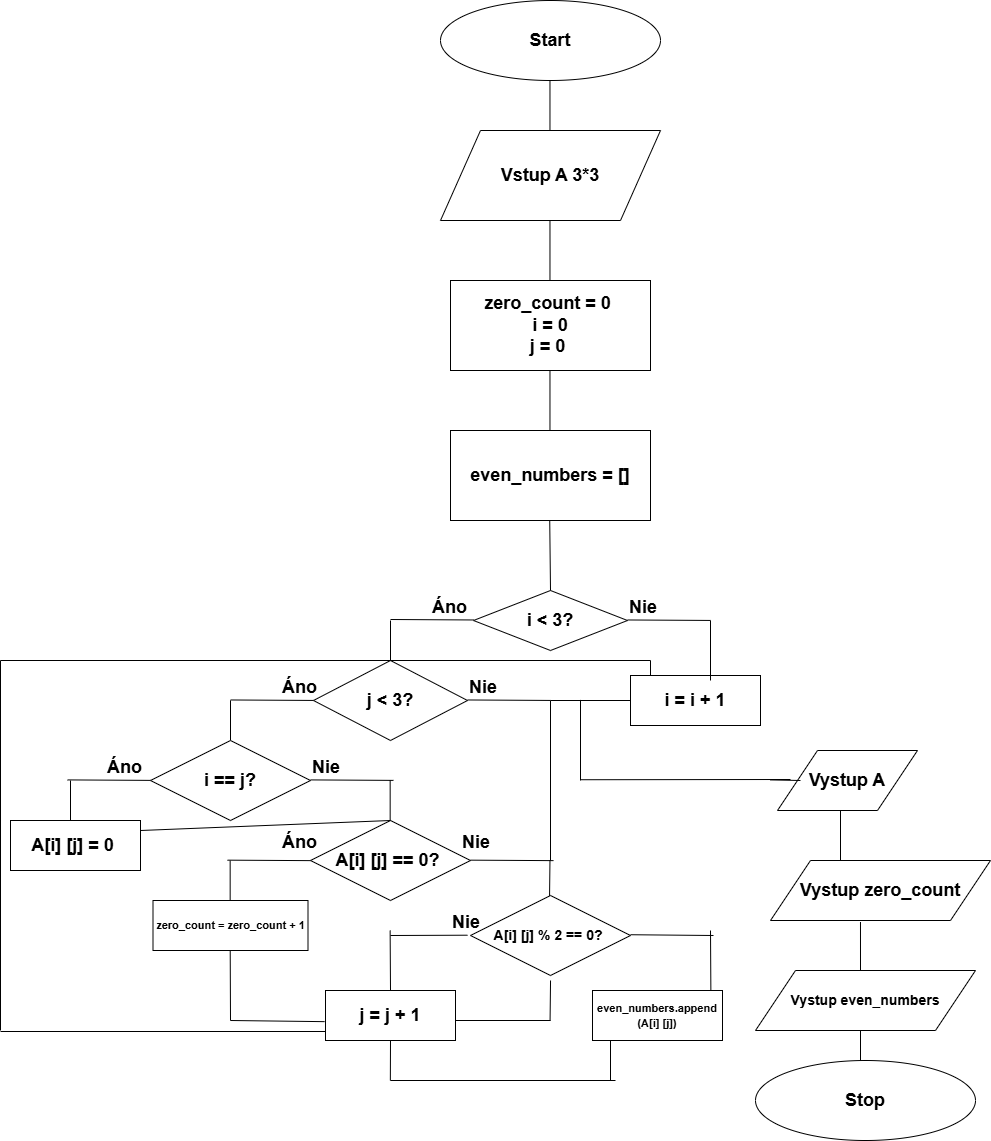

The diagram above was exported from draw.io. Its source (the exported page's mxGraphModel, read from the mxfile embedded in the PNG):
<mxGraphModel dx="690" dy="521" grid="1" gridSize="10" guides="1" tooltips="1" connect="1" arrows="1" fold="1" page="1" pageScale="1" pageWidth="583" pageHeight="827" math="0" shadow="0">
  <root>
    <mxCell id="0" />
    <mxCell id="1" parent="0" />
    <mxCell id="i7kPgbgozhsYtVm8HQvp-1" value="&lt;font style=&quot;font-size: 18px;&quot;&gt;&lt;b&gt;Start&lt;/b&gt;&lt;/font&gt;" style="ellipse;whiteSpace=wrap;html=1;" parent="1" vertex="1">
      <mxGeometry x="450" y="20" width="220" height="80" as="geometry" />
    </mxCell>
    <mxCell id="i7kPgbgozhsYtVm8HQvp-2" value="" style="endArrow=none;html=1;rounded=0;" parent="1" edge="1">
      <mxGeometry width="50" height="50" relative="1" as="geometry">
        <mxPoint x="559.47" y="160" as="sourcePoint" />
        <mxPoint x="559.47" y="100" as="targetPoint" />
      </mxGeometry>
    </mxCell>
    <mxCell id="i7kPgbgozhsYtVm8HQvp-3" value="&lt;div style=&quot;text-align: left;&quot;&gt;&lt;b&gt;&lt;font size=&quot;4&quot;&gt;Vstup A 3*3&lt;/font&gt;&lt;/b&gt;&lt;/div&gt;" style="shape=parallelogram;perimeter=parallelogramPerimeter;whiteSpace=wrap;html=1;fixedSize=1;size=40;" parent="1" vertex="1">
      <mxGeometry x="450" y="150" width="220" height="90" as="geometry" />
    </mxCell>
    <mxCell id="i7kPgbgozhsYtVm8HQvp-5" value="" style="endArrow=none;html=1;rounded=0;" parent="1" edge="1">
      <mxGeometry width="50" height="50" relative="1" as="geometry">
        <mxPoint x="559.47" y="300" as="sourcePoint" />
        <mxPoint x="559.47" y="240" as="targetPoint" />
      </mxGeometry>
    </mxCell>
    <mxCell id="i7kPgbgozhsYtVm8HQvp-7" value="&lt;font size=&quot;4&quot;&gt;&lt;b&gt;zero_count = 0&amp;nbsp;&lt;/b&gt;&lt;/font&gt;&lt;div&gt;&lt;font size=&quot;4&quot;&gt;&lt;b&gt;i = 0&lt;/b&gt;&lt;/font&gt;&lt;/div&gt;&lt;div&gt;&lt;font size=&quot;4&quot;&gt;&lt;b&gt;j = 0&amp;nbsp;&lt;/b&gt;&lt;/font&gt;&lt;/div&gt;" style="rounded=0;whiteSpace=wrap;html=1;" parent="1" vertex="1">
      <mxGeometry x="460" y="300" width="200" height="90" as="geometry" />
    </mxCell>
    <mxCell id="i7kPgbgozhsYtVm8HQvp-8" value="" style="endArrow=none;html=1;rounded=0;" parent="1" edge="1">
      <mxGeometry width="50" height="50" relative="1" as="geometry">
        <mxPoint x="559.47" y="450" as="sourcePoint" />
        <mxPoint x="559.47" y="390" as="targetPoint" />
      </mxGeometry>
    </mxCell>
    <mxCell id="i7kPgbgozhsYtVm8HQvp-10" value="" style="endArrow=none;html=1;rounded=0;" parent="1" edge="1">
      <mxGeometry width="50" height="50" relative="1" as="geometry">
        <mxPoint x="400" y="639" as="sourcePoint" />
        <mxPoint x="483" y="639.47" as="targetPoint" />
      </mxGeometry>
    </mxCell>
    <mxCell id="i7kPgbgozhsYtVm8HQvp-12" value="&lt;b&gt;&lt;font&gt;&lt;font size=&quot;4&quot;&gt;i&amp;nbsp;&amp;lt; 3?&lt;/font&gt;&lt;/font&gt;&lt;/b&gt;" style="rhombus;whiteSpace=wrap;html=1;" parent="1" vertex="1">
      <mxGeometry x="483" y="610" width="154" height="60" as="geometry" />
    </mxCell>
    <mxCell id="i7kPgbgozhsYtVm8HQvp-18" value="&lt;b&gt;&lt;font style=&quot;font-size: 18px;&quot;&gt;Vystup A&lt;/font&gt;&lt;/b&gt;" style="shape=parallelogram;perimeter=parallelogramPerimeter;whiteSpace=wrap;html=1;fixedSize=1;size=40;" parent="1" vertex="1">
      <mxGeometry x="787" y="770" width="140" height="60" as="geometry" />
    </mxCell>
    <mxCell id="i7kPgbgozhsYtVm8HQvp-20" value="&lt;b style=&quot;font-size: 18px;&quot;&gt;Stop&lt;/b&gt;" style="ellipse;whiteSpace=wrap;html=1;" parent="1" vertex="1">
      <mxGeometry x="765" y="1080" width="220" height="80" as="geometry" />
    </mxCell>
    <mxCell id="i7kPgbgozhsYtVm8HQvp-21" value="&lt;strong data-start=&quot;35&quot; data-end=&quot;42&quot; style=&quot;font-style: normal; font-variant-caps: normal; letter-spacing: normal; text-align: start; text-indent: 0px; text-transform: none; white-space: normal; word-spacing: 0px; -webkit-text-stroke-width: 0px; text-decoration: none; caret-color: rgb(0, 0, 0); color: rgb(0, 0, 0);&quot;&gt;&lt;font style=&quot;font-size: 18px;&quot;&gt;Áno&lt;/font&gt;&lt;/strong&gt;" style="text;whiteSpace=wrap;html=1;" parent="1" vertex="1">
      <mxGeometry x="440" y="610" width="60" height="40" as="geometry" />
    </mxCell>
    <mxCell id="i7kPgbgozhsYtVm8HQvp-22" value="&lt;b&gt;&lt;font style=&quot;font-size: 18px;&quot;&gt;Nie&lt;/font&gt;&lt;/b&gt;" style="text;whiteSpace=wrap;html=1;" parent="1" vertex="1">
      <mxGeometry x="637" y="610" width="60" height="40" as="geometry" />
    </mxCell>
    <mxCell id="i7kPgbgozhsYtVm8HQvp-65" value="" style="endArrow=none;html=1;rounded=0;" parent="1" edge="1">
      <mxGeometry width="50" height="50" relative="1" as="geometry">
        <mxPoint x="637" y="639.47" as="sourcePoint" />
        <mxPoint x="720" y="639.94" as="targetPoint" />
      </mxGeometry>
    </mxCell>
    <mxCell id="i7kPgbgozhsYtVm8HQvp-66" value="&lt;b&gt;&lt;font size=&quot;4&quot;&gt;j &amp;lt; 3?&lt;/font&gt;&lt;/b&gt;" style="rhombus;whiteSpace=wrap;html=1;" parent="1" vertex="1">
      <mxGeometry x="323" y="680" width="154" height="80" as="geometry" />
    </mxCell>
    <mxCell id="i7kPgbgozhsYtVm8HQvp-67" value="" style="endArrow=none;html=1;rounded=0;exitX=0.5;exitY=0;exitDx=0;exitDy=0;" parent="1" source="i7kPgbgozhsYtVm8HQvp-66" edge="1">
      <mxGeometry width="50" height="50" relative="1" as="geometry">
        <mxPoint x="350" y="690" as="sourcePoint" />
        <mxPoint x="400" y="640" as="targetPoint" />
      </mxGeometry>
    </mxCell>
    <mxCell id="i7kPgbgozhsYtVm8HQvp-68" value="" style="endArrow=none;html=1;rounded=0;" parent="1" edge="1">
      <mxGeometry width="50" height="50" relative="1" as="geometry">
        <mxPoint x="240" y="719.47" as="sourcePoint" />
        <mxPoint x="323" y="719.94" as="targetPoint" />
      </mxGeometry>
    </mxCell>
    <mxCell id="i7kPgbgozhsYtVm8HQvp-69" value="" style="endArrow=none;html=1;rounded=0;" parent="1" edge="1">
      <mxGeometry width="50" height="50" relative="1" as="geometry">
        <mxPoint x="477" y="719.47" as="sourcePoint" />
        <mxPoint x="560" y="719.94" as="targetPoint" />
      </mxGeometry>
    </mxCell>
    <mxCell id="i7kPgbgozhsYtVm8HQvp-70" value="&lt;strong data-start=&quot;35&quot; data-end=&quot;42&quot; style=&quot;font-style: normal; font-variant-caps: normal; letter-spacing: normal; text-align: start; text-indent: 0px; text-transform: none; white-space: normal; word-spacing: 0px; -webkit-text-stroke-width: 0px; text-decoration: none; caret-color: rgb(0, 0, 0); color: rgb(0, 0, 0);&quot;&gt;&lt;font style=&quot;font-size: 18px;&quot;&gt;Áno&lt;/font&gt;&lt;/strong&gt;" style="text;whiteSpace=wrap;html=1;" parent="1" vertex="1">
      <mxGeometry x="290" y="690" width="60" height="40" as="geometry" />
    </mxCell>
    <mxCell id="i7kPgbgozhsYtVm8HQvp-71" value="&lt;b&gt;&lt;font style=&quot;font-size: 18px;&quot;&gt;Nie&lt;/font&gt;&lt;/b&gt;" style="text;whiteSpace=wrap;html=1;" parent="1" vertex="1">
      <mxGeometry x="477" y="690" width="60" height="40" as="geometry" />
    </mxCell>
    <mxCell id="i7kPgbgozhsYtVm8HQvp-72" value="" style="endArrow=none;html=1;rounded=0;" parent="1" edge="1">
      <mxGeometry width="50" height="50" relative="1" as="geometry">
        <mxPoint x="240" y="720" as="sourcePoint" />
        <mxPoint x="240" y="760" as="targetPoint" />
      </mxGeometry>
    </mxCell>
    <mxCell id="i7kPgbgozhsYtVm8HQvp-89" value="" style="endArrow=none;html=1;rounded=0;" parent="1" edge="1">
      <mxGeometry width="50" height="50" relative="1" as="geometry">
        <mxPoint x="780" y="799.4100000000001" as="sourcePoint" />
        <mxPoint x="810" y="800" as="targetPoint" />
      </mxGeometry>
    </mxCell>
    <mxCell id="i7kPgbgozhsYtVm8HQvp-90" value="" style="endArrow=none;html=1;rounded=0;exitX=0.5;exitY=0;exitDx=0;exitDy=0;entryX=0.409;entryY=1.025;entryDx=0;entryDy=0;entryPerimeter=0;" parent="1" target="DmqIDb9OJn9dju-7SJN--36" edge="1">
      <mxGeometry width="50" height="50" relative="1" as="geometry">
        <mxPoint x="870" y="995" as="sourcePoint" />
        <mxPoint x="890" y="1030" as="targetPoint" />
      </mxGeometry>
    </mxCell>
    <mxCell id="DmqIDb9OJn9dju-7SJN--1" value="&lt;font size=&quot;4&quot;&gt;&lt;b&gt;i == j?&lt;/b&gt;&lt;/font&gt;" style="rhombus;whiteSpace=wrap;html=1;" parent="1" vertex="1">
      <mxGeometry x="160" y="760" width="160" height="80" as="geometry" />
    </mxCell>
    <mxCell id="DmqIDb9OJn9dju-7SJN--2" value="" style="endArrow=none;html=1;rounded=0;" parent="1" edge="1">
      <mxGeometry width="50" height="50" relative="1" as="geometry">
        <mxPoint x="77" y="799.41" as="sourcePoint" />
        <mxPoint x="160" y="799.88" as="targetPoint" />
      </mxGeometry>
    </mxCell>
    <mxCell id="DmqIDb9OJn9dju-7SJN--3" value="" style="endArrow=none;html=1;rounded=0;" parent="1" edge="1">
      <mxGeometry width="50" height="50" relative="1" as="geometry">
        <mxPoint x="320" y="799.41" as="sourcePoint" />
        <mxPoint x="403" y="799.88" as="targetPoint" />
      </mxGeometry>
    </mxCell>
    <mxCell id="DmqIDb9OJn9dju-7SJN--4" value="&lt;strong data-start=&quot;35&quot; data-end=&quot;42&quot; style=&quot;font-style: normal; font-variant-caps: normal; letter-spacing: normal; text-align: start; text-indent: 0px; text-transform: none; white-space: normal; word-spacing: 0px; -webkit-text-stroke-width: 0px; text-decoration: none; caret-color: rgb(0, 0, 0); color: rgb(0, 0, 0);&quot;&gt;&lt;font style=&quot;font-size: 18px;&quot;&gt;Áno&lt;/font&gt;&lt;/strong&gt;" style="text;whiteSpace=wrap;html=1;" parent="1" vertex="1">
      <mxGeometry x="115" y="770" width="60" height="40" as="geometry" />
    </mxCell>
    <mxCell id="DmqIDb9OJn9dju-7SJN--5" value="&lt;div&gt;&lt;font size=&quot;4&quot;&gt;&lt;b&gt;A[i] [j] = 0&amp;nbsp;&lt;/b&gt;&lt;/font&gt;&lt;/div&gt;" style="rounded=0;whiteSpace=wrap;html=1;" parent="1" vertex="1">
      <mxGeometry x="20" y="840" width="130" height="50" as="geometry" />
    </mxCell>
    <mxCell id="DmqIDb9OJn9dju-7SJN--6" value="" style="endArrow=none;html=1;rounded=0;" parent="1" edge="1">
      <mxGeometry width="50" height="50" relative="1" as="geometry">
        <mxPoint x="80" y="800" as="sourcePoint" />
        <mxPoint x="80" y="840" as="targetPoint" />
      </mxGeometry>
    </mxCell>
    <mxCell id="DmqIDb9OJn9dju-7SJN--7" value="" style="endArrow=none;html=1;rounded=0;" parent="1" edge="1">
      <mxGeometry width="50" height="50" relative="1" as="geometry">
        <mxPoint x="399.66" y="800" as="sourcePoint" />
        <mxPoint x="399.66" y="840" as="targetPoint" />
      </mxGeometry>
    </mxCell>
    <mxCell id="DmqIDb9OJn9dju-7SJN--8" value="&lt;b&gt;&lt;font style=&quot;font-size: 18px;&quot;&gt;A[i] [j] == 0?&amp;nbsp;&lt;/font&gt;&lt;/b&gt;" style="rhombus;whiteSpace=wrap;html=1;" parent="1" vertex="1">
      <mxGeometry x="320" y="840" width="160" height="80" as="geometry" />
    </mxCell>
    <mxCell id="DmqIDb9OJn9dju-7SJN--9" value="&lt;b&gt;&lt;font style=&quot;font-size: 18px;&quot;&gt;Nie&lt;/font&gt;&lt;/b&gt;" style="text;whiteSpace=wrap;html=1;" parent="1" vertex="1">
      <mxGeometry x="320" y="770" width="60" height="40" as="geometry" />
    </mxCell>
    <mxCell id="DmqIDb9OJn9dju-7SJN--10" value="" style="endArrow=none;html=1;rounded=0;" parent="1" edge="1">
      <mxGeometry width="50" height="50" relative="1" as="geometry">
        <mxPoint x="237" y="879.66" as="sourcePoint" />
        <mxPoint x="320" y="880.13" as="targetPoint" />
      </mxGeometry>
    </mxCell>
    <mxCell id="DmqIDb9OJn9dju-7SJN--11" value="" style="endArrow=none;html=1;rounded=0;" parent="1" edge="1">
      <mxGeometry width="50" height="50" relative="1" as="geometry">
        <mxPoint x="480" y="879.66" as="sourcePoint" />
        <mxPoint x="563" y="880.13" as="targetPoint" />
      </mxGeometry>
    </mxCell>
    <mxCell id="DmqIDb9OJn9dju-7SJN--12" value="" style="endArrow=none;html=1;rounded=0;" parent="1" edge="1">
      <mxGeometry width="50" height="50" relative="1" as="geometry">
        <mxPoint x="239.66" y="880" as="sourcePoint" />
        <mxPoint x="239.66" y="920" as="targetPoint" />
      </mxGeometry>
    </mxCell>
    <mxCell id="DmqIDb9OJn9dju-7SJN--13" value="" style="endArrow=none;html=1;rounded=0;" parent="1" edge="1">
      <mxGeometry width="50" height="50" relative="1" as="geometry">
        <mxPoint x="560" y="720" as="sourcePoint" />
        <mxPoint x="560" y="880" as="targetPoint" />
      </mxGeometry>
    </mxCell>
    <mxCell id="DmqIDb9OJn9dju-7SJN--14" value="&lt;strong data-start=&quot;35&quot; data-end=&quot;42&quot; style=&quot;font-style: normal; font-variant-caps: normal; letter-spacing: normal; text-align: start; text-indent: 0px; text-transform: none; white-space: normal; word-spacing: 0px; -webkit-text-stroke-width: 0px; text-decoration: none; caret-color: rgb(0, 0, 0); color: rgb(0, 0, 0);&quot;&gt;&lt;font style=&quot;font-size: 18px;&quot;&gt;Áno&lt;/font&gt;&lt;/strong&gt;" style="text;whiteSpace=wrap;html=1;" parent="1" vertex="1">
      <mxGeometry x="290" y="845" width="60" height="40" as="geometry" />
    </mxCell>
    <mxCell id="DmqIDb9OJn9dju-7SJN--17" value="&lt;b&gt;&lt;font style=&quot;font-size: 18px;&quot;&gt;Nie&lt;/font&gt;&lt;/b&gt;" style="text;whiteSpace=wrap;html=1;" parent="1" vertex="1">
      <mxGeometry x="470" y="845" width="60" height="40" as="geometry" />
    </mxCell>
    <mxCell id="DmqIDb9OJn9dju-7SJN--18" value="&lt;div&gt;&lt;b&gt;&lt;font style=&quot;font-size: 11px;&quot;&gt;zero_count = zero_count + 1&lt;/font&gt;&lt;/b&gt;&lt;/div&gt;" style="rounded=0;whiteSpace=wrap;html=1;" parent="1" vertex="1">
      <mxGeometry x="162.5" y="920" width="155" height="50" as="geometry" />
    </mxCell>
    <mxCell id="DmqIDb9OJn9dju-7SJN--19" value="&lt;div&gt;&lt;font size=&quot;4&quot;&gt;&lt;b&gt;j = j + 1&lt;/b&gt;&lt;/font&gt;&lt;/div&gt;" style="rounded=0;whiteSpace=wrap;html=1;" parent="1" vertex="1">
      <mxGeometry x="335" y="1010" width="130" height="50" as="geometry" />
    </mxCell>
    <mxCell id="DmqIDb9OJn9dju-7SJN--20" value="" style="endArrow=none;html=1;rounded=0;" parent="1" edge="1">
      <mxGeometry width="50" height="50" relative="1" as="geometry">
        <mxPoint x="239.71" y="970" as="sourcePoint" />
        <mxPoint x="240" y="1040" as="targetPoint" />
      </mxGeometry>
    </mxCell>
    <mxCell id="DmqIDb9OJn9dju-7SJN--21" value="" style="endArrow=none;html=1;rounded=0;entryX=-0.007;entryY=0.623;entryDx=0;entryDy=0;entryPerimeter=0;" parent="1" target="DmqIDb9OJn9dju-7SJN--19" edge="1">
      <mxGeometry width="50" height="50" relative="1" as="geometry">
        <mxPoint x="240" y="1040" as="sourcePoint" />
        <mxPoint x="330" y="1040" as="targetPoint" />
      </mxGeometry>
    </mxCell>
    <mxCell id="DmqIDb9OJn9dju-7SJN--22" value="" style="endArrow=none;html=1;rounded=0;" parent="1" edge="1">
      <mxGeometry width="50" height="50" relative="1" as="geometry">
        <mxPoint x="465" y="1040" as="sourcePoint" />
        <mxPoint x="560" y="1040" as="targetPoint" />
      </mxGeometry>
    </mxCell>
    <mxCell id="DmqIDb9OJn9dju-7SJN--23" value="" style="endArrow=none;html=1;rounded=0;entryX=-0.007;entryY=0.623;entryDx=0;entryDy=0;entryPerimeter=0;" parent="1" edge="1">
      <mxGeometry width="50" height="50" relative="1" as="geometry">
        <mxPoint x="10" y="1051" as="sourcePoint" />
        <mxPoint x="335" y="1051" as="targetPoint" />
      </mxGeometry>
    </mxCell>
    <mxCell id="DmqIDb9OJn9dju-7SJN--24" value="" style="endArrow=none;html=1;rounded=0;" parent="1" edge="1">
      <mxGeometry width="50" height="50" relative="1" as="geometry">
        <mxPoint x="10" y="680" as="sourcePoint" />
        <mxPoint x="10" y="1050" as="targetPoint" />
      </mxGeometry>
    </mxCell>
    <mxCell id="DmqIDb9OJn9dju-7SJN--25" value="" style="endArrow=none;html=1;rounded=0;" parent="1" edge="1">
      <mxGeometry width="50" height="50" relative="1" as="geometry">
        <mxPoint x="10" y="680" as="sourcePoint" />
        <mxPoint x="400" y="680" as="targetPoint" />
      </mxGeometry>
    </mxCell>
    <mxCell id="DmqIDb9OJn9dju-7SJN--26" value="" style="endArrow=none;html=1;rounded=0;" parent="1" edge="1">
      <mxGeometry width="50" height="50" relative="1" as="geometry">
        <mxPoint x="560" y="720" as="sourcePoint" />
        <mxPoint x="640" y="720" as="targetPoint" />
      </mxGeometry>
    </mxCell>
    <mxCell id="DmqIDb9OJn9dju-7SJN--27" value="&lt;font size=&quot;4&quot;&gt;&lt;b&gt;i = i + 1&lt;/b&gt;&lt;/font&gt;" style="rounded=0;whiteSpace=wrap;html=1;" parent="1" vertex="1">
      <mxGeometry x="640" y="695" width="130" height="50" as="geometry" />
    </mxCell>
    <mxCell id="DmqIDb9OJn9dju-7SJN--28" value="" style="endArrow=none;html=1;rounded=0;" parent="1" edge="1">
      <mxGeometry width="50" height="50" relative="1" as="geometry">
        <mxPoint x="660" y="680" as="sourcePoint" />
        <mxPoint x="660" y="695" as="targetPoint" />
      </mxGeometry>
    </mxCell>
    <mxCell id="DmqIDb9OJn9dju-7SJN--29" value="" style="endArrow=none;html=1;rounded=0;" parent="1" edge="1">
      <mxGeometry width="50" height="50" relative="1" as="geometry">
        <mxPoint x="400" y="680" as="sourcePoint" />
        <mxPoint x="660" y="680" as="targetPoint" />
      </mxGeometry>
    </mxCell>
    <mxCell id="DmqIDb9OJn9dju-7SJN--30" value="" style="endArrow=none;html=1;rounded=0;" parent="1" edge="1">
      <mxGeometry width="50" height="50" relative="1" as="geometry">
        <mxPoint x="590" y="719.4100000000001" as="sourcePoint" />
        <mxPoint x="590" y="800" as="targetPoint" />
      </mxGeometry>
    </mxCell>
    <mxCell id="DmqIDb9OJn9dju-7SJN--35" value="" style="endArrow=none;html=1;rounded=0;" parent="1" edge="1">
      <mxGeometry width="50" height="50" relative="1" as="geometry">
        <mxPoint x="850" y="830" as="sourcePoint" />
        <mxPoint x="850" y="880" as="targetPoint" />
      </mxGeometry>
    </mxCell>
    <mxCell id="DmqIDb9OJn9dju-7SJN--36" value="&lt;b&gt;&lt;font style=&quot;font-size: 18px;&quot;&gt;Vystup zero_count&lt;/font&gt;&lt;/b&gt;" style="shape=parallelogram;perimeter=parallelogramPerimeter;whiteSpace=wrap;html=1;fixedSize=1;size=40;" parent="1" vertex="1">
      <mxGeometry x="780" y="880" width="220" height="60" as="geometry" />
    </mxCell>
    <mxCell id="DmqIDb9OJn9dju-7SJN--39" value="" style="endArrow=none;html=1;rounded=0;" parent="1" edge="1">
      <mxGeometry width="50" height="50" relative="1" as="geometry">
        <mxPoint x="720" y="640" as="sourcePoint" />
        <mxPoint x="720" y="700" as="targetPoint" />
      </mxGeometry>
    </mxCell>
    <mxCell id="DmqIDb9OJn9dju-7SJN--41" value="" style="endArrow=none;html=1;rounded=0;exitX=0.5;exitY=0;exitDx=0;exitDy=0;" parent="1" source="DmqIDb9OJn9dju-7SJN--8" edge="1">
      <mxGeometry width="50" height="50" relative="1" as="geometry">
        <mxPoint x="405" y="852.5" as="sourcePoint" />
        <mxPoint x="150" y="850" as="targetPoint" />
      </mxGeometry>
    </mxCell>
    <mxCell id="DmqIDb9OJn9dju-7SJN--42" value="&lt;font size=&quot;4&quot;&gt;&lt;b&gt;even_numbers = []&lt;/b&gt;&lt;/font&gt;" style="rounded=0;whiteSpace=wrap;html=1;" parent="1" vertex="1">
      <mxGeometry x="460" y="450" width="200" height="90" as="geometry" />
    </mxCell>
    <mxCell id="DmqIDb9OJn9dju-7SJN--43" value="" style="endArrow=none;html=1;rounded=0;" parent="1" edge="1">
      <mxGeometry width="50" height="50" relative="1" as="geometry">
        <mxPoint x="559.47" y="880" as="sourcePoint" />
        <mxPoint x="559" y="920" as="targetPoint" />
      </mxGeometry>
    </mxCell>
    <mxCell id="DmqIDb9OJn9dju-7SJN--44" value="" style="endArrow=none;html=1;rounded=0;" parent="1" edge="1">
      <mxGeometry width="50" height="50" relative="1" as="geometry">
        <mxPoint x="560.0400000000001" y="1000" as="sourcePoint" />
        <mxPoint x="559.57" y="1040" as="targetPoint" />
      </mxGeometry>
    </mxCell>
    <mxCell id="DmqIDb9OJn9dju-7SJN--45" value="" style="endArrow=none;html=1;rounded=0;" parent="1" edge="1">
      <mxGeometry width="50" height="50" relative="1" as="geometry">
        <mxPoint x="590" y="799.23" as="sourcePoint" />
        <mxPoint x="800" y="799" as="targetPoint" />
      </mxGeometry>
    </mxCell>
    <mxCell id="DmqIDb9OJn9dju-7SJN--47" value="&lt;b&gt;&lt;font style=&quot;font-size: 14px;&quot;&gt;&lt;font&gt;A[i] [j] % 2 == 0?&lt;/font&gt;&lt;font&gt;&amp;nbsp;&lt;/font&gt;&lt;/font&gt;&lt;/b&gt;" style="rhombus;whiteSpace=wrap;html=1;" parent="1" vertex="1">
      <mxGeometry x="480" y="915" width="160" height="80" as="geometry" />
    </mxCell>
    <mxCell id="DmqIDb9OJn9dju-7SJN--48" value="" style="endArrow=none;html=1;rounded=0;" parent="1" edge="1">
      <mxGeometry width="50" height="50" relative="1" as="geometry">
        <mxPoint x="400" y="955" as="sourcePoint" />
        <mxPoint x="477" y="954.7" as="targetPoint" />
      </mxGeometry>
    </mxCell>
    <mxCell id="DmqIDb9OJn9dju-7SJN--49" value="" style="endArrow=none;html=1;rounded=0;" parent="1" edge="1">
      <mxGeometry width="50" height="50" relative="1" as="geometry">
        <mxPoint x="640" y="954.23" as="sourcePoint" />
        <mxPoint x="723" y="955" as="targetPoint" />
      </mxGeometry>
    </mxCell>
    <mxCell id="DmqIDb9OJn9dju-7SJN--50" value="&lt;b&gt;&lt;font style=&quot;font-size: 18px;&quot;&gt;Nie&lt;/font&gt;&lt;/b&gt;" style="text;whiteSpace=wrap;html=1;" parent="1" vertex="1">
      <mxGeometry x="460" y="925" width="60" height="40" as="geometry" />
    </mxCell>
    <mxCell id="DmqIDb9OJn9dju-7SJN--52" value="" style="endArrow=none;html=1;rounded=0;entryX=0.5;entryY=0;entryDx=0;entryDy=0;" parent="1" target="DmqIDb9OJn9dju-7SJN--19" edge="1">
      <mxGeometry width="50" height="50" relative="1" as="geometry">
        <mxPoint x="399.63" y="950" as="sourcePoint" />
        <mxPoint x="399.63" y="990" as="targetPoint" />
      </mxGeometry>
    </mxCell>
    <mxCell id="DmqIDb9OJn9dju-7SJN--54" value="" style="endArrow=none;html=1;rounded=0;entryX=0.5;entryY=0;entryDx=0;entryDy=0;" parent="1" edge="1">
      <mxGeometry width="50" height="50" relative="1" as="geometry">
        <mxPoint x="720" y="950" as="sourcePoint" />
        <mxPoint x="720.37" y="1010" as="targetPoint" />
      </mxGeometry>
    </mxCell>
    <mxCell id="DmqIDb9OJn9dju-7SJN--55" value="&lt;font style=&quot;font-size: 11px;&quot;&gt;&lt;b&gt;&lt;font&gt;even_numbers.append (&lt;/font&gt;&lt;/b&gt;&lt;b&gt;&lt;font&gt;A[i] [j])&lt;/font&gt;&lt;/b&gt;&lt;/font&gt;" style="rounded=0;whiteSpace=wrap;html=1;" parent="1" vertex="1">
      <mxGeometry x="602" y="1010" width="130" height="50" as="geometry" />
    </mxCell>
    <mxCell id="DmqIDb9OJn9dju-7SJN--57" value="" style="endArrow=none;html=1;rounded=0;" parent="1" edge="1">
      <mxGeometry width="50" height="50" relative="1" as="geometry">
        <mxPoint x="620" y="1060" as="sourcePoint" />
        <mxPoint x="620" y="1100" as="targetPoint" />
      </mxGeometry>
    </mxCell>
    <mxCell id="DmqIDb9OJn9dju-7SJN--58" value="" style="endArrow=none;html=1;rounded=0;entryX=-0.007;entryY=0.623;entryDx=0;entryDy=0;entryPerimeter=0;" parent="1" edge="1">
      <mxGeometry width="50" height="50" relative="1" as="geometry">
        <mxPoint x="400" y="1100" as="sourcePoint" />
        <mxPoint x="625" y="1100" as="targetPoint" />
      </mxGeometry>
    </mxCell>
    <mxCell id="DmqIDb9OJn9dju-7SJN--59" value="" style="endArrow=none;html=1;rounded=0;entryX=0.5;entryY=0;entryDx=0;entryDy=0;" parent="1" edge="1">
      <mxGeometry width="50" height="50" relative="1" as="geometry">
        <mxPoint x="400" y="1060" as="sourcePoint" />
        <mxPoint x="399.84000000000003" y="1100" as="targetPoint" />
      </mxGeometry>
    </mxCell>
    <mxCell id="DmqIDb9OJn9dju-7SJN--60" value="&lt;b&gt;&lt;font style=&quot;font-size: 14px;&quot;&gt;Vystup even_numbers&lt;/font&gt;&lt;/b&gt;" style="shape=parallelogram;perimeter=parallelogramPerimeter;whiteSpace=wrap;html=1;fixedSize=1;size=40;" parent="1" vertex="1">
      <mxGeometry x="765" y="990" width="220" height="60" as="geometry" />
    </mxCell>
    <mxCell id="DmqIDb9OJn9dju-7SJN--61" value="" style="endArrow=none;html=1;rounded=0;exitX=0.5;exitY=0;exitDx=0;exitDy=0;" parent="1" edge="1">
      <mxGeometry width="50" height="50" relative="1" as="geometry">
        <mxPoint x="870" y="1080" as="sourcePoint" />
        <mxPoint x="870" y="1050" as="targetPoint" />
      </mxGeometry>
    </mxCell>
    <mxCell id="DmqIDb9OJn9dju-7SJN--62" value="" style="endArrow=none;html=1;rounded=0;exitX=0.5;exitY=0;exitDx=0;exitDy=0;" parent="1" source="i7kPgbgozhsYtVm8HQvp-12" edge="1">
      <mxGeometry width="50" height="50" relative="1" as="geometry">
        <mxPoint x="559.23" y="600" as="sourcePoint" />
        <mxPoint x="559.23" y="540" as="targetPoint" />
      </mxGeometry>
    </mxCell>
  </root>
</mxGraphModel>